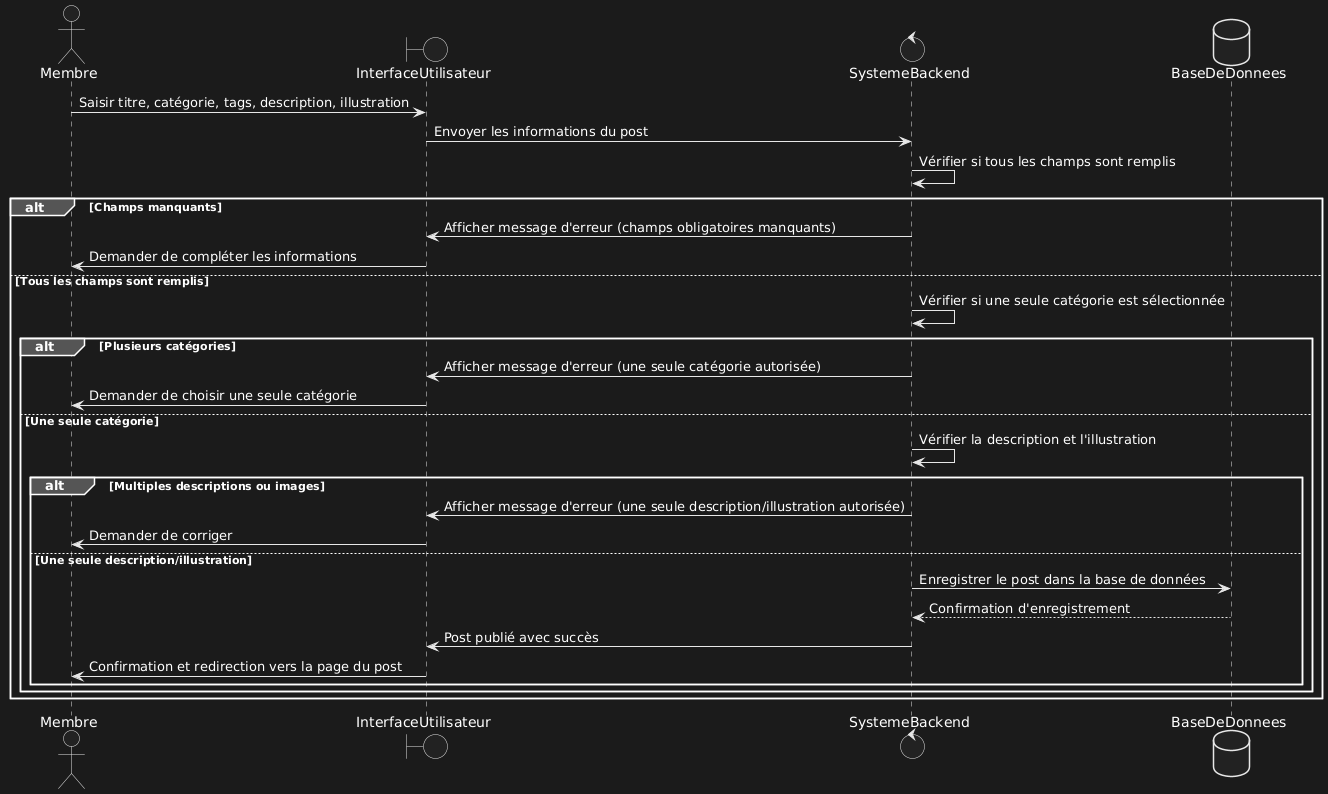

The diagram above was rendered by PlantUML. Its source (embedded in the PNG):
@startuml
actor Membre
boundary InterfaceUtilisateur
control SystemeBackend
database BaseDeDonnees

Membre -> InterfaceUtilisateur: Saisir titre, catégorie, tags, description, illustration
InterfaceUtilisateur -> SystemeBackend: Envoyer les informations du post
SystemeBackend -> SystemeBackend: Vérifier si tous les champs sont remplis
alt Champs manquants
    SystemeBackend -> InterfaceUtilisateur: Afficher message d'erreur (champs obligatoires manquants)
    InterfaceUtilisateur -> Membre: Demander de compléter les informations
else Tous les champs sont remplis
    SystemeBackend -> SystemeBackend: Vérifier si une seule catégorie est sélectionnée
    alt Plusieurs catégories
        SystemeBackend -> InterfaceUtilisateur: Afficher message d'erreur (une seule catégorie autorisée)
        InterfaceUtilisateur -> Membre: Demander de choisir une seule catégorie
    else Une seule catégorie
        SystemeBackend -> SystemeBackend: Vérifier la description et l'illustration
        alt Multiples descriptions ou images
            SystemeBackend -> InterfaceUtilisateur: Afficher message d'erreur (une seule description/illustration autorisée)
            InterfaceUtilisateur -> Membre: Demander de corriger
        else Une seule description/illustration
            SystemeBackend -> BaseDeDonnees: Enregistrer le post dans la base de données
            BaseDeDonnees --> SystemeBackend: Confirmation d'enregistrement
            SystemeBackend -> InterfaceUtilisateur: Post publié avec succès
            InterfaceUtilisateur -> Membre: Confirmation et redirection vers la page du post
        end
    end
end
@enduml